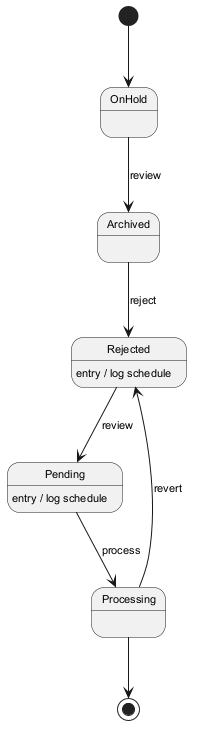

The diagram above was rendered by PlantUML. Its source (embedded in the PNG):
@startuml
skinparam backgroundColor #FFFFFF
skinparam classBackgroundColor #F1F8E9
skinparam classBorderColor #33691E
skinparam defaultFontSize 11
[*] --> OnHold
OnHold --> Archived : review
Archived --> Rejected : reject
Rejected --> Pending : review
Rejected : entry / log schedule
Pending --> Processing : process
Pending : entry / log schedule
Processing --> Rejected : revert
Processing --> [*]
@enduml